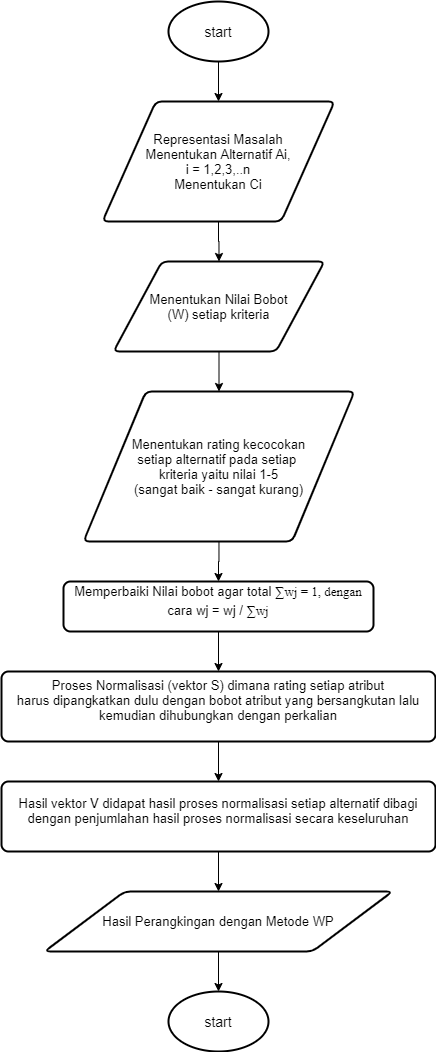

The diagram above was exported from draw.io. Its source (the exported page's mxGraphModel, read from the mxfile embedded in the PNG):
<mxGraphModel dx="1021" dy="574" grid="1" gridSize="10" guides="1" tooltips="1" connect="1" arrows="1" fold="1" page="1" pageScale="1" pageWidth="827" pageHeight="1169" math="0" shadow="0">
  <root>
    <mxCell id="0" />
    <mxCell id="1" parent="0" />
    <mxCell id="fWMuWdmCsownDXZrDxcp-2" style="edgeStyle=orthogonalEdgeStyle;rounded=0;orthogonalLoop=1;jettySize=auto;html=1;entryX=0.5;entryY=0;entryDx=0;entryDy=0;" edge="1" parent="1" source="fWMuWdmCsownDXZrDxcp-3" target="fWMuWdmCsownDXZrDxcp-5">
      <mxGeometry relative="1" as="geometry" />
    </mxCell>
    <mxCell id="fWMuWdmCsownDXZrDxcp-3" value="&lt;font style=&quot;font-size: 14px&quot;&gt;start&lt;/font&gt;" style="strokeWidth=2;html=1;shape=mxgraph.flowchart.start_1;whiteSpace=wrap;" vertex="1" parent="1">
      <mxGeometry x="375" y="20" width="100" height="60" as="geometry" />
    </mxCell>
    <mxCell id="fWMuWdmCsownDXZrDxcp-4" style="edgeStyle=orthogonalEdgeStyle;rounded=0;orthogonalLoop=1;jettySize=auto;html=1;entryX=0.5;entryY=0;entryDx=0;entryDy=0;" edge="1" parent="1" source="fWMuWdmCsownDXZrDxcp-5" target="fWMuWdmCsownDXZrDxcp-9">
      <mxGeometry relative="1" as="geometry" />
    </mxCell>
    <mxCell id="fWMuWdmCsownDXZrDxcp-5" value="&lt;font style=&quot;font-size: 13px&quot;&gt;Representasi Masalah&lt;br&gt;Menentukan Alternatif Ai,&lt;br&gt;i = 1,2,3,..n&lt;br&gt;Menentukan Ci&lt;/font&gt;" style="shape=parallelogram;html=1;strokeWidth=2;perimeter=parallelogramPerimeter;whiteSpace=wrap;rounded=1;arcSize=12;size=0.23;" vertex="1" parent="1">
      <mxGeometry x="309" y="120" width="232" height="120" as="geometry" />
    </mxCell>
    <mxCell id="fWMuWdmCsownDXZrDxcp-6" style="edgeStyle=orthogonalEdgeStyle;rounded=0;orthogonalLoop=1;jettySize=auto;html=1;entryX=0.5;entryY=0;entryDx=0;entryDy=0;" edge="1" parent="1" source="fWMuWdmCsownDXZrDxcp-7" target="fWMuWdmCsownDXZrDxcp-11">
      <mxGeometry relative="1" as="geometry" />
    </mxCell>
    <mxCell id="fWMuWdmCsownDXZrDxcp-7" value="&lt;span style=&quot;font-size: 13px&quot;&gt;Menentukan rating kecocokan&lt;br&gt;setiap alternatif pada setiap&amp;nbsp;&lt;br&gt;kriteria yaitu nilai 1-5&lt;br&gt;(sangat baik - sangat kurang)&lt;br&gt;&lt;/span&gt;" style="shape=parallelogram;html=1;strokeWidth=2;perimeter=parallelogramPerimeter;whiteSpace=wrap;rounded=1;arcSize=12;size=0.23;" vertex="1" parent="1">
      <mxGeometry x="290" y="410" width="271" height="150" as="geometry" />
    </mxCell>
    <mxCell id="fWMuWdmCsownDXZrDxcp-8" style="edgeStyle=orthogonalEdgeStyle;rounded=0;orthogonalLoop=1;jettySize=auto;html=1;entryX=0.5;entryY=0;entryDx=0;entryDy=0;" edge="1" parent="1" source="fWMuWdmCsownDXZrDxcp-9" target="fWMuWdmCsownDXZrDxcp-7">
      <mxGeometry relative="1" as="geometry" />
    </mxCell>
    <mxCell id="fWMuWdmCsownDXZrDxcp-9" value="&lt;font style=&quot;font-size: 13px&quot;&gt;Menentukan Nilai Bobot&lt;br&gt;(W) setiap kriteria&lt;br&gt;&lt;/font&gt;" style="shape=parallelogram;html=1;strokeWidth=2;perimeter=parallelogramPerimeter;whiteSpace=wrap;rounded=1;arcSize=12;size=0.23;" vertex="1" parent="1">
      <mxGeometry x="320" y="280" width="211" height="90" as="geometry" />
    </mxCell>
    <mxCell id="fWMuWdmCsownDXZrDxcp-10" style="edgeStyle=orthogonalEdgeStyle;rounded=0;orthogonalLoop=1;jettySize=auto;html=1;entryX=0.5;entryY=0;entryDx=0;entryDy=0;" edge="1" parent="1" source="fWMuWdmCsownDXZrDxcp-11" target="fWMuWdmCsownDXZrDxcp-13">
      <mxGeometry relative="1" as="geometry" />
    </mxCell>
    <mxCell id="fWMuWdmCsownDXZrDxcp-11" value="&lt;font style=&quot;font-size: 13px&quot;&gt;Memperbaiki Nilai bobot agar total&amp;nbsp;&lt;span style=&quot;text-align: justify&quot;&gt;&lt;span lang=&quot;EN-US&quot; style=&quot;line-height: 150% ; font-family: &amp;#34;times new roman&amp;#34; , serif&quot;&gt;&lt;font style=&quot;font-size: 13px&quot;&gt;&lt;b&gt;∑&lt;/b&gt;wj = 1, dengan&lt;br&gt;&lt;/font&gt;&lt;/span&gt;&lt;/span&gt;cara wj = wj /&amp;nbsp;&lt;span style=&quot;text-align: justify&quot;&gt;&lt;span lang=&quot;EN-US&quot; style=&quot;line-height: 150% ; font-family: &amp;#34;times new roman&amp;#34; , serif&quot;&gt;&lt;font style=&quot;font-size: 13px&quot;&gt;&lt;b&gt;∑&lt;/b&gt;wj&lt;/font&gt;&lt;/span&gt;&lt;/span&gt;&lt;/font&gt;&lt;p class=&quot;MsoNormal&quot; style=&quot;text-align: justify ; line-height: 150%&quot;&gt;&lt;b&gt;&lt;span lang=&quot;EN-US&quot; style=&quot;font-size: 12.0pt ; line-height: 150% ; font-family: &amp;#34;times new roman&amp;#34; , serif&quot;&gt;&lt;/span&gt;&lt;/b&gt;&lt;/p&gt;" style="rounded=1;whiteSpace=wrap;html=1;absoluteArcSize=1;arcSize=14;strokeWidth=2;" vertex="1" parent="1">
      <mxGeometry x="270" y="600" width="310" height="50" as="geometry" />
    </mxCell>
    <mxCell id="fWMuWdmCsownDXZrDxcp-12" style="edgeStyle=orthogonalEdgeStyle;rounded=0;orthogonalLoop=1;jettySize=auto;html=1;entryX=0.5;entryY=0;entryDx=0;entryDy=0;" edge="1" parent="1" source="fWMuWdmCsownDXZrDxcp-13" target="fWMuWdmCsownDXZrDxcp-15">
      <mxGeometry relative="1" as="geometry" />
    </mxCell>
    <mxCell id="fWMuWdmCsownDXZrDxcp-13" value="&lt;font style=&quot;font-size: 13px&quot;&gt;Proses Normalisasi (vektor S) dimana rating setiap atribut&lt;br&gt;harus dipangkatkan dulu dengan bobot atribut yang bersangkutan lalu kemudian dihubungkan dengan perkalian&lt;/font&gt;&lt;br&gt;&lt;p class=&quot;MsoNormal&quot; style=&quot;text-align: justify ; line-height: 150%&quot;&gt;&lt;b&gt;&lt;span lang=&quot;EN-US&quot; style=&quot;font-size: 12.0pt ; line-height: 150% ; font-family: &amp;#34;times new roman&amp;#34; , serif&quot;&gt;&lt;/span&gt;&lt;/b&gt;&lt;/p&gt;" style="rounded=1;whiteSpace=wrap;html=1;absoluteArcSize=1;arcSize=14;strokeWidth=2;" vertex="1" parent="1">
      <mxGeometry x="208" y="690" width="434" height="70" as="geometry" />
    </mxCell>
    <mxCell id="fWMuWdmCsownDXZrDxcp-14" style="edgeStyle=orthogonalEdgeStyle;rounded=0;orthogonalLoop=1;jettySize=auto;html=1;entryX=0.5;entryY=0;entryDx=0;entryDy=0;" edge="1" parent="1" source="fWMuWdmCsownDXZrDxcp-15" target="fWMuWdmCsownDXZrDxcp-17">
      <mxGeometry relative="1" as="geometry" />
    </mxCell>
    <mxCell id="fWMuWdmCsownDXZrDxcp-15" value="&lt;span style=&quot;font-size: 13px&quot;&gt;Hasil vektor V didapat hasil proses normalisasi setiap alternatif dibagi dengan penjumlahan hasil proses normalisasi secara keseluruhan&lt;/span&gt;&lt;br&gt;&lt;p class=&quot;MsoNormal&quot; style=&quot;text-align: justify ; line-height: 150%&quot;&gt;&lt;b&gt;&lt;span lang=&quot;EN-US&quot; style=&quot;font-size: 12.0pt ; line-height: 150% ; font-family: &amp;#34;times new roman&amp;#34; , serif&quot;&gt;&lt;/span&gt;&lt;/b&gt;&lt;/p&gt;" style="rounded=1;whiteSpace=wrap;html=1;absoluteArcSize=1;arcSize=14;strokeWidth=2;" vertex="1" parent="1">
      <mxGeometry x="208" y="800" width="434" height="70" as="geometry" />
    </mxCell>
    <mxCell id="fWMuWdmCsownDXZrDxcp-16" style="edgeStyle=orthogonalEdgeStyle;rounded=0;orthogonalLoop=1;jettySize=auto;html=1;entryX=0.5;entryY=0;entryDx=0;entryDy=0;entryPerimeter=0;" edge="1" parent="1" source="fWMuWdmCsownDXZrDxcp-17" target="fWMuWdmCsownDXZrDxcp-18">
      <mxGeometry relative="1" as="geometry" />
    </mxCell>
    <mxCell id="fWMuWdmCsownDXZrDxcp-17" value="&lt;font style=&quot;font-size: 13px&quot;&gt;Hasil Perangkingan dengan Metode WP&lt;/font&gt;" style="shape=parallelogram;html=1;strokeWidth=2;perimeter=parallelogramPerimeter;whiteSpace=wrap;rounded=1;arcSize=12;size=0.23;" vertex="1" parent="1">
      <mxGeometry x="251" y="910" width="348" height="60" as="geometry" />
    </mxCell>
    <mxCell id="fWMuWdmCsownDXZrDxcp-18" value="&lt;font style=&quot;font-size: 14px&quot;&gt;start&lt;/font&gt;" style="strokeWidth=2;html=1;shape=mxgraph.flowchart.start_1;whiteSpace=wrap;" vertex="1" parent="1">
      <mxGeometry x="375" y="1010" width="100" height="60" as="geometry" />
    </mxCell>
  </root>
</mxGraphModel>